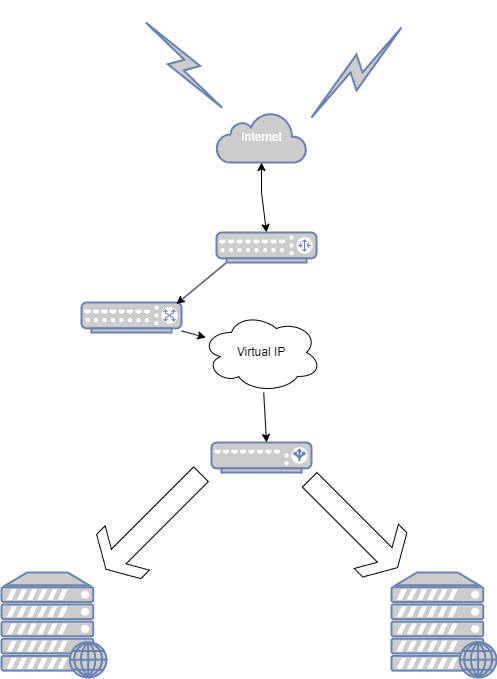

The diagram above was exported from draw.io. Its source (the exported page's mxGraphModel, read from the mxfile embedded in the PNG):
<mxGraphModel dx="1434" dy="750" grid="1" gridSize="10" guides="1" tooltips="1" connect="1" arrows="1" fold="1" page="1" pageScale="1" pageWidth="850" pageHeight="1100" math="0" shadow="0">
  <root>
    <mxCell id="0" />
    <mxCell id="1" parent="0" />
    <mxCell id="F_gjkFXEltTEXuYi4get-1" value="" style="fontColor=#0066CC;verticalAlign=top;verticalLabelPosition=bottom;labelPosition=center;align=center;html=1;outlineConnect=0;fillColor=#CCCCCC;strokeColor=#6881B3;gradientColor=none;gradientDirection=north;strokeWidth=2;shape=mxgraph.networks.load_balancer;" parent="1" vertex="1">
      <mxGeometry x="370" y="500" width="100" height="30" as="geometry" />
    </mxCell>
    <mxCell id="F_gjkFXEltTEXuYi4get-3" value="" style="fontColor=#0066CC;verticalAlign=top;verticalLabelPosition=bottom;labelPosition=center;align=center;html=1;outlineConnect=0;fillColor=#CCCCCC;strokeColor=#6881B3;gradientColor=none;gradientDirection=north;strokeWidth=2;shape=mxgraph.networks.web_server;" parent="1" vertex="1">
      <mxGeometry x="160" y="630" width="105" height="105" as="geometry" />
    </mxCell>
    <mxCell id="F_gjkFXEltTEXuYi4get-4" value="" style="fontColor=#0066CC;verticalAlign=top;verticalLabelPosition=bottom;labelPosition=center;align=center;html=1;outlineConnect=0;fillColor=#CCCCCC;strokeColor=#6881B3;gradientColor=none;gradientDirection=north;strokeWidth=2;shape=mxgraph.networks.web_server;" parent="1" vertex="1">
      <mxGeometry x="550" y="630" width="105" height="105" as="geometry" />
    </mxCell>
    <mxCell id="F_gjkFXEltTEXuYi4get-6" value="Internet" style="html=1;outlineConnect=0;fillColor=#CCCCCC;strokeColor=#6881B3;gradientColor=none;gradientDirection=north;strokeWidth=2;shape=mxgraph.networks.cloud;fontColor=#ffffff;" parent="1" vertex="1">
      <mxGeometry x="375" y="170" width="90" height="50" as="geometry" />
    </mxCell>
    <mxCell id="F_gjkFXEltTEXuYi4get-7" value="" style="html=1;outlineConnect=0;fillColor=#CCCCCC;strokeColor=#6881B3;gradientColor=none;gradientDirection=north;strokeWidth=2;shape=mxgraph.networks.comm_link_edge;html=1;rounded=0;" parent="1" edge="1">
      <mxGeometry width="100" height="100" relative="1" as="geometry">
        <mxPoint x="465" y="180" as="sourcePoint" />
        <mxPoint x="565" y="80" as="targetPoint" />
      </mxGeometry>
    </mxCell>
    <mxCell id="F_gjkFXEltTEXuYi4get-8" value="" style="html=1;outlineConnect=0;fillColor=#CCCCCC;strokeColor=#6881B3;gradientColor=none;gradientDirection=north;strokeWidth=2;shape=mxgraph.networks.comm_link_edge;html=1;rounded=0;" parent="1" edge="1">
      <mxGeometry width="100" height="100" relative="1" as="geometry">
        <mxPoint x="385" y="170" as="sourcePoint" />
        <mxPoint x="300" y="75.21739130434787" as="targetPoint" />
        <Array as="points">
          <mxPoint x="380" y="110" />
        </Array>
      </mxGeometry>
    </mxCell>
    <mxCell id="F_gjkFXEltTEXuYi4get-12" value="" style="html=1;shadow=0;dashed=0;align=center;verticalAlign=middle;shape=mxgraph.arrows2.sharpArrow;dy1=0.67;dx1=18;dx2=18;notch=0;direction=east;rotation=45;" parent="1" vertex="1">
      <mxGeometry x="450" y="550" width="124.2" height="62.5" as="geometry" />
    </mxCell>
    <mxCell id="F_gjkFXEltTEXuYi4get-14" value="" style="fontColor=#0066CC;verticalAlign=top;verticalLabelPosition=bottom;labelPosition=center;align=center;html=1;outlineConnect=0;fillColor=#CCCCCC;strokeColor=#6881B3;gradientColor=none;gradientDirection=north;strokeWidth=2;shape=mxgraph.networks.switch;" parent="1" vertex="1">
      <mxGeometry x="240" y="360" width="100" height="30" as="geometry" />
    </mxCell>
    <mxCell id="F_gjkFXEltTEXuYi4get-15" value="Virtual IP" style="ellipse;shape=cloud;whiteSpace=wrap;html=1;" parent="1" vertex="1">
      <mxGeometry x="360" y="370" width="120" height="80" as="geometry" />
    </mxCell>
    <mxCell id="F_gjkFXEltTEXuYi4get-17" value="" style="html=1;shadow=0;dashed=0;align=center;verticalAlign=middle;shape=mxgraph.arrows2.sharpArrow;dy1=0.67;dx1=18;dx2=18;notch=0;direction=east;rotation=-225;" parent="1" vertex="1">
      <mxGeometry x="244.79" y="548.01" width="134.39" height="62.5" as="geometry" />
    </mxCell>
    <mxCell id="F_gjkFXEltTEXuYi4get-18" value="" style="endArrow=classic;html=1;rounded=0;" parent="1" source="F_gjkFXEltTEXuYi4get-15" edge="1">
      <mxGeometry width="50" height="50" relative="1" as="geometry">
        <mxPoint x="425" y="450" as="sourcePoint" />
        <mxPoint x="425" y="500" as="targetPoint" />
        <Array as="points" />
      </mxGeometry>
    </mxCell>
    <mxCell id="F_gjkFXEltTEXuYi4get-19" value="" style="endArrow=classic;html=1;rounded=0;" parent="1" source="F_gjkFXEltTEXuYi4get-14" target="F_gjkFXEltTEXuYi4get-15" edge="1">
      <mxGeometry width="50" height="50" relative="1" as="geometry">
        <mxPoint x="310" y="400" as="sourcePoint" />
        <mxPoint x="310" y="450" as="targetPoint" />
        <Array as="points" />
      </mxGeometry>
    </mxCell>
    <mxCell id="F_gjkFXEltTEXuYi4get-20" value="" style="endArrow=classic;html=1;rounded=0;entryX=0.95;entryY=0.05;entryDx=0;entryDy=0;entryPerimeter=0;exitX=0.1;exitY=1;exitDx=0;exitDy=0;exitPerimeter=0;" parent="1" source="F_gjkFXEltTEXuYi4get-22" target="F_gjkFXEltTEXuYi4get-14" edge="1">
      <mxGeometry width="50" height="50" relative="1" as="geometry">
        <mxPoint x="401.1061946902655" y="320" as="sourcePoint" />
        <mxPoint x="420" y="380" as="targetPoint" />
        <Array as="points" />
      </mxGeometry>
    </mxCell>
    <mxCell id="F_gjkFXEltTEXuYi4get-21" value="" style="endArrow=classic;startArrow=classic;html=1;rounded=0;exitX=0.5;exitY=0;exitDx=0;exitDy=0;exitPerimeter=0;" parent="1" source="F_gjkFXEltTEXuYi4get-22" target="F_gjkFXEltTEXuYi4get-6" edge="1">
      <mxGeometry width="50" height="50" relative="1" as="geometry">
        <mxPoint x="425" y="290" as="sourcePoint" />
        <mxPoint x="425" y="220" as="targetPoint" />
        <Array as="points">
          <mxPoint x="420" y="250" />
        </Array>
      </mxGeometry>
    </mxCell>
    <mxCell id="F_gjkFXEltTEXuYi4get-22" value="" style="fontColor=#0066CC;verticalAlign=top;verticalLabelPosition=bottom;labelPosition=center;align=center;html=1;outlineConnect=0;fillColor=#CCCCCC;strokeColor=#6881B3;gradientColor=none;gradientDirection=north;strokeWidth=2;shape=mxgraph.networks.router;" parent="1" vertex="1">
      <mxGeometry x="375" y="290" width="100" height="30" as="geometry" />
    </mxCell>
  </root>
</mxGraphModel>